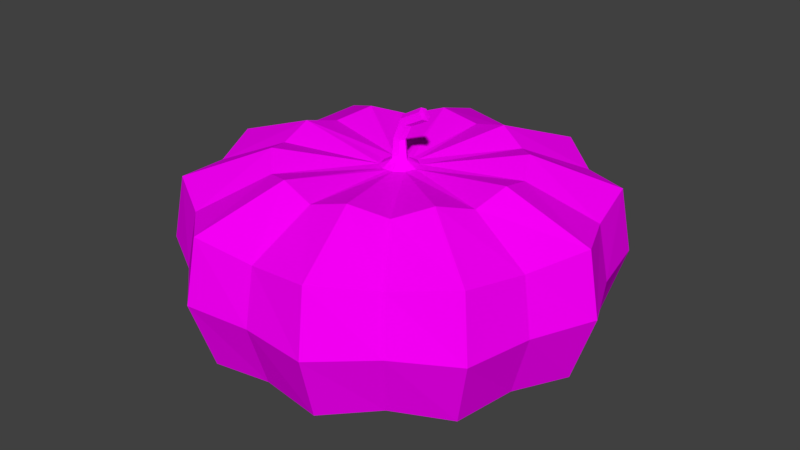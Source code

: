 # Source: Abobora.blend  (saved by Blender 2.79.0; exported with 4.5.12 LTS)
import bpy
from mathutils import Matrix  # noqa: F401  (used for matrix-valued properties, if any)

bpy.ops.wm.read_factory_settings(use_empty=True)
scene = bpy.context.scene
scene.name = 'Scene'

# ---- collections
col_collection_1 = bpy.data.collections.new('Collection 1'); scene.collection.children.link(col_collection_1)

# ---- images (referenced by path relative to the original .blend; pixels are not part of the script)
import os
ASSET_DIR = os.environ.get("B2B_ASSET_DIR", "")  # directory of the original .blend (textures are referenced by path, not embedded)
HERE = os.path.dirname(os.path.abspath(__file__))  # packed textures are extracted next to this script under _unpacked/

def load_image(name, relpath, width, height, colorspace="sRGB"):
    """Load a texture the original file referenced (path relative to the .blend, or extracted next to this script)."""
    p = next((c for c in (os.path.join(HERE, relpath), os.path.join(ASSET_DIR, relpath)) if relpath and os.path.exists(c)), "")
    if p:
        img = bpy.data.images.load(p, check_existing=True)
        img.name = name
    else:  # same state as the original file: an image datablock whose file is absent (Cycles renders it pink)
        img = bpy.data.images.new(name, width, height)
        img.source = "FILE"
        img.filepath = "//" + (relpath or name)
    img.colorspace_settings.name = colorspace
    return img
img_ao = load_image('AO', '', 2048, 2048, 'sRGB')

# ---- materials (node trees are filled in below, after node groups)
mat_material = bpy.data.materials.new('Material')
mat_material.alpha_threshold = 0.0
mat_material.roughness = 0.5

# ---- material node trees
mat_material.use_nodes = True; mat_material.node_tree.nodes.clear()
_N = mat_material.node_tree.nodes; _L = mat_material.node_tree.links
n0 = _N.new('ShaderNodeOutputMaterial'); n0.name = 'Material Output'; n0.location = (300, 300)
n1 = _N.new('ShaderNodeBsdfDiffuse'); n1.name = 'Diffuse BSDF'; n1.location = (10, 300)
n2 = _N.new('ShaderNodeTexImage'); n2.name = 'Image Texture'; n2.location = (-179, 316)
n2.width = 140
n2.image = img_ao
_L.new(n1.outputs[0], n0.inputs[0])
_L.new(n2.outputs[0], n1.inputs[0])
n0.is_active_output = True

# ---- world
world_world = bpy.data.worlds.new('World'); scene.world = world_world
world_world.color = (0.05088, 0.05088, 0.05088)
world_world.use_sun_shadow = False
world_world.sun_shadow_jitter_overblur = 0.0
world_world.cycles.sampling_method = 'MANUAL'

# ---- meshes
me_cylinder_001 = bpy.data.meshes.new('Cylinder.001')
me_cylinder_001.from_pydata([(0.0, 0.0, -0.007941), (0.1132, 2.372e-08, 0.005675), (0.1228, 1.988e-08, 0.2001), (0.1014, -0.03296, 0.00802), (0.117, -0.03801, 0.1898), (0.09154, -0.06651, 0.005675), (0.09932, -0.07216, 0.2001), (0.06269, -0.08629, 0.00802), (0.07231, -0.09952, 0.1898), (0.03497, -0.1076, 0.005675), (0.03794, -0.1168, 0.2001), (-2.968e-08, -0.1067, 0.00802), (-3.506e-08, -0.123, 0.1898), (-0.03497, -0.1076, 0.005675), (-0.03794, -0.1168, 0.2001), (-0.06269, -0.08629, 0.00802), (-0.07231, -0.09952, 0.1898), (-0.09154, -0.06651, 0.005675), (-0.09932, -0.07216, 0.2001), (-0.1014, -0.03296, 0.00802), (-0.117, -0.03801, 0.1898), (-0.1132, 1.379e-07, 0.005675), (-0.1228, 1.438e-07, 0.2001), (0.2123, -1.085e-08, 0.1674), (0.2244, -1.33e-08, 0.1011), (0.2013, -5.632e-09, 0.03104), (0.1859, -0.06039, 0.1595), (0.1964, -0.06383, 0.1011), (0.1763, -0.05727, 0.03497), (0.1718, -0.1248, 0.1674), (0.1815, -0.1319, 0.1011), (0.1629, -0.1183, 0.03104), (0.1149, -0.1581, 0.1595), (0.1214, -0.1671, 0.1011), (0.1089, -0.1499, 0.03497), (0.06561, -0.2019, 0.1674), (0.06934, -0.2134, 0.1011), (0.06222, -0.1915, 0.03104), (-6.36e-08, -0.1954, 0.1595), (-6.78e-08, -0.2066, 0.1011), (-5.979e-08, -0.1853, 0.03497), (-0.06561, -0.2019, 0.1674), (-0.06934, -0.2134, 0.1011), (-0.06222, -0.1915, 0.03104), (-0.1149, -0.1581, 0.1595), (-0.1214, -0.1671, 0.1011), (-0.1089, -0.1499, 0.03497), (-0.1718, -0.1248, 0.1674), (-0.1815, -0.1319, 0.1011), (-0.1629, -0.1183, 0.03104), (-0.1859, -0.06039, 0.1595), (-0.1964, -0.06383, 0.1011), (-0.1763, -0.05727, 0.03497), (-0.2123, 2.034e-07, 0.1674), (-0.2244, 2.132e-07, 0.1011), (-0.2013, 1.976e-07, 0.03104), (-0.01951, 8.651e-09, 0.1867), (-0.006438, 1.05e-08, 0.2158), (0.01951, 3.707e-09, 0.1867), (0.01578, -0.01147, 0.1867), (0.006028, -0.01855, 0.1867), (-0.006028, -0.01855, 0.1867), (-0.01578, -0.01147, 0.1867), (-0.008323, 9.887e-09, 0.1934), (0.002922, 1.205e-08, 0.2378), (0.008323, 8.033e-09, 0.1934), (0.004652, -0.006404, 0.1934), (-0.004653, -0.006404, 0.1934), (0.02515, 1.236e-08, 0.2503), (-7.311e-08, -0.01855, 0.1867), (0.006438, 9.269e-09, 0.213), (0.003599, -0.005067, 0.2136), (-0.003599, -0.005067, 0.2152), (0.0138, 9.887e-09, 0.2288), (0.0114, -0.005449, 0.2308), (0.005322, -0.005449, 0.2358), (0.02998, 1.236e-08, 0.2446), (0.03303, 9.887e-09, 0.2388), (0.03129, -0.005361, 0.2414), (0.02689, -0.005361, 0.2478)], [], [(59, 6, 4), (58, 59, 4, 2), (61, 69, 67), (0, 1, 3), (74, 78, 79, 75), (23, 2, 4, 26), (0, 3, 5), (61, 62, 16, 14), (26, 4, 6, 29), (0, 5, 7), (62, 18, 16), (29, 6, 8, 32), (0, 7, 9), (62, 20, 18), (32, 8, 10, 35), (0, 9, 11), (62, 56, 22, 20), (35, 10, 12, 38), (0, 11, 13), (40, 39, 42, 43), (0, 13, 15), (41, 14, 16, 44), (0, 15, 17), (44, 16, 18, 47), (0, 17, 19), (47, 18, 20, 50), (0, 19, 21), (50, 20, 22, 53), (19, 52, 55, 21), (52, 51, 54, 55), (51, 50, 53, 54), (17, 49, 52, 19), (49, 48, 51, 52), (48, 47, 50, 51), (15, 46, 49, 17), (46, 45, 48, 49), (45, 44, 47, 48), (13, 43, 46, 15), (43, 42, 45, 46), (42, 41, 44, 45), (69, 61, 14, 12), (71, 74, 75, 72), (9, 37, 40, 11), (37, 36, 39, 40), (36, 35, 38, 39), (7, 34, 37, 9), (34, 33, 36, 37), (33, 32, 35, 36), (5, 31, 34, 7), (31, 30, 33, 34), (30, 29, 32, 33), (3, 28, 31, 5), (28, 27, 30, 31), (27, 26, 29, 30), (1, 25, 28, 3), (25, 24, 27, 28), (24, 23, 26, 27), (67, 62, 61), (66, 60, 59), (69, 60, 66), (39, 38, 41, 42), (56, 62, 67, 63), (67, 72, 57, 63), (38, 12, 14, 41), (70, 73, 74, 71), (72, 75, 64, 57), (11, 40, 43, 13), (74, 73, 77, 78), (66, 67, 69), (76, 78, 77), (75, 79, 68, 64), (66, 71, 72, 67), (60, 69, 12, 10), (65, 70, 71, 66), (59, 58, 65, 66), (76, 79, 78), (76, 68, 79), (6, 59, 8), (60, 10, 8, 59)])
_uv = me_cylinder_001.uv_layers.new(name='UVMap')
_uv.uv.foreach_set('vector', [0.5327, 0.7429, 0.6658, 0.586, 0.7298, 0.6271, 0.5458, 0.7646, 0.5327, 0.7429, 0.7298, 0.6271, 0.7818, 0.703, 0.4885, 0.7319, 0.5, 0.732, 0.4905, 0.7597, 0.5, 9.527e-05, 0.7434, 0.04812, 0.6929, 0.1074, 0.02279, 0.8434, 0.03729, 0.8776, 0.02564, 0.8813, 0.01006, 0.8451, 0.971, 0.5395, 0.7818, 0.703, 0.7298, 0.6271, 0.8282, 0.4909, 0.5, 9.527e-05, 0.6929, 0.1074, 0.652, 0.1572, 0.4885, 0.7319, 0.4673, 0.7429, 0.3902, 0.5559, 0.4467, 0.5466, 0.8282, 0.4909, 0.7298, 0.6271, 0.6658, 0.586, 0.715, 0.4562, 0.5, 9.527e-05, 0.652, 0.1572, 0.5974, 0.1769, 0.4673, 0.7429, 0.3342, 0.586, 0.3902, 0.5559, 0.715, 0.4562, 0.6658, 0.586, 0.6098, 0.5559, 0.6376, 0.4473, 0.5, 9.527e-05, 0.5974, 0.1769, 0.55, 0.1982, 0.4673, 0.7429, 0.2702, 0.6271, 0.3342, 0.586, 0.6376, 0.4473, 0.6098, 0.5559, 0.5533, 0.5466, 0.565, 0.4371, 0.5, 9.527e-05, 0.55, 0.1982, 0.5, 0.196, 0.4673, 0.7429, 0.4542, 0.7646, 0.2182, 0.703, 0.2702, 0.6271, 0.565, 0.4371, 0.5533, 0.5466, 0.5, 0.5378, 0.5, 0.4385, 0.5, 9.527e-05, 0.5, 0.196, 0.45, 0.1982, 0.5, 0.3037, 0.5, 0.3764, 0.4332, 0.3776, 0.4359, 0.3094, 0.5, 9.527e-05, 0.45, 0.1982, 0.4026, 0.1769, 0.435, 0.4371, 0.4467, 0.5466, 0.3902, 0.5559, 0.3624, 0.4473, 0.5, 9.527e-05, 0.4026, 0.1769, 0.348, 0.1572, 0.3624, 0.4473, 0.3902, 0.5559, 0.3342, 0.586, 0.285, 0.4562, 0.5, 9.527e-05, 0.348, 0.1572, 0.3071, 0.1074, 0.285, 0.4562, 0.3342, 0.586, 0.2702, 0.6271, 0.1718, 0.4909, 0.5, 9.527e-05, 0.3071, 0.1074, 0.2566, 0.04812, 0.1718, 0.4909, 0.2702, 0.6271, 0.2182, 0.703, 0.02898, 0.5395, 0.3071, 0.1074, 0.1975, 0.2369, 0.06359, 0.1773, 0.2566, 0.04812, 0.1975, 0.2369, 0.1609, 0.3702, 9.527e-05, 0.363, 0.06359, 0.1773, 0.1609, 0.3702, 0.1718, 0.4909, 0.02898, 0.5395, 9.527e-05, 0.363, 0.348, 0.1572, 0.2896, 0.2845, 0.1975, 0.2369, 0.3071, 0.1074, 0.2896, 0.2845, 0.2767, 0.3759, 0.1609, 0.3702, 0.1975, 0.2369, 0.2767, 0.3759, 0.285, 0.4562, 0.1718, 0.4909, 0.1609, 0.3702, 0.4026, 0.1769, 0.3685, 0.292, 0.2896, 0.2845, 0.348, 0.1572, 0.3685, 0.292, 0.3598, 0.3754, 0.2767, 0.3759, 0.2896, 0.2845, 0.3598, 0.3754, 0.3624, 0.4473, 0.285, 0.4562, 0.2767, 0.3759, 0.45, 0.1982, 0.4359, 0.3094, 0.3685, 0.292, 0.4026, 0.1769, 0.4359, 0.3094, 0.4332, 0.3776, 0.3598, 0.3754, 0.3685, 0.292, 0.4332, 0.3776, 0.435, 0.4371, 0.3624, 0.4473, 0.3598, 0.3754, 0.5, 0.732, 0.4885, 0.7319, 0.4467, 0.5466, 0.5, 0.5378, 0.02358, 0.8113, 0.02279, 0.8434, 0.01006, 0.8451, 0.01172, 0.8091, 0.55, 0.1982, 0.5641, 0.3094, 0.5, 0.3037, 0.5, 0.196, 0.5641, 0.3094, 0.5668, 0.3776, 0.5, 0.3764, 0.5, 0.3037, 0.5668, 0.3776, 0.565, 0.4371, 0.5, 0.4385, 0.5, 0.3764, 0.5974, 0.1769, 0.6315, 0.292, 0.5641, 0.3094, 0.55, 0.1982, 0.6315, 0.292, 0.6402, 0.3754, 0.5668, 0.3776, 0.5641, 0.3094, 0.6402, 0.3754, 0.6376, 0.4473, 0.565, 0.4371, 0.5668, 0.3776, 0.652, 0.1572, 0.7104, 0.2845, 0.6315, 0.292, 0.5974, 0.1769, 0.7104, 0.2845, 0.7233, 0.3759, 0.6402, 0.3754, 0.6315, 0.292, 0.7233, 0.3759, 0.715, 0.4562, 0.6376, 0.4473, 0.6402, 0.3754, 0.6929, 0.1074, 0.8025, 0.2369, 0.7104, 0.2845, 0.652, 0.1572, 0.8025, 0.2369, 0.8391, 0.3702, 0.7233, 0.3759, 0.7104, 0.2845, 0.8391, 0.3702, 0.8282, 0.4909, 0.715, 0.4562, 0.7233, 0.3759, 0.7434, 0.04812, 0.9364, 0.1773, 0.8025, 0.2369, 0.6929, 0.1074, 0.9364, 0.1773, 0.9999, 0.363, 0.8391, 0.3702, 0.8025, 0.2369, 0.9999, 0.363, 0.971, 0.5395, 0.8282, 0.4909, 0.8391, 0.3702, 0.4905, 0.7597, 0.4673, 0.7429, 0.4885, 0.7319, 0.5095, 0.7597, 0.5115, 0.7319, 0.5327, 0.7429, 0.5, 0.732, 0.5115, 0.7319, 0.5095, 0.7597, 0.5, 0.3764, 0.5, 0.4385, 0.435, 0.4371, 0.4332, 0.3776, 0.4542, 0.7646, 0.4673, 0.7429, 0.4905, 0.7597, 0.4807, 0.7714, 0.02148, 0.7746, 0.01172, 0.8091, 0.002067, 0.8077, 0.009582, 0.7716, 0.5, 0.4385, 0.5, 0.5378, 0.4467, 0.5466, 0.435, 0.4371, 0.0333, 0.8133, 0.03287, 0.8418, 0.02279, 0.8434, 0.02358, 0.8113, 0.01172, 0.8091, 0.01006, 0.8451, 9.527e-05, 0.8467, 0.002067, 0.8077, 0.5, 0.196, 0.5, 0.3037, 0.4359, 0.3094, 0.45, 0.1982, 0.02279, 0.8434, 0.03287, 0.8418, 0.04674, 0.8742, 0.03729, 0.8776, 0.5095, 0.7597, 0.4905, 0.7597, 0.5, 0.732, 0.03478, 0.8873, 0.03729, 0.8776, 0.04446, 0.8841, 0.01006, 0.8451, 0.02564, 0.8813, 0.0158, 0.8849, 9.527e-05, 0.8467, 0.03542, 0.7792, 0.02358, 0.8113, 0.01172, 0.8091, 0.02148, 0.7746, 0.5115, 0.7319, 0.5, 0.732, 0.5, 0.5378, 0.5533, 0.5466, 0.04674, 0.7837, 0.0333, 0.8133, 0.02358, 0.8113, 0.03542, 0.7792, 0.5327, 0.7429, 0.5458, 0.7646, 0.5193, 0.7714, 0.5095, 0.7597, 0.03478, 0.8873, 0.02564, 0.8813, 0.03729, 0.8776, 0.03478, 0.8873, 0.0235, 0.8907, 0.02564, 0.8813, 0.6658, 0.586, 0.5327, 0.7429, 0.6098, 0.5559, 0.5115, 0.7319, 0.5533, 0.5466, 0.6098, 0.5559, 0.5327, 0.7429])
me_cylinder_001.materials.append(mat_material)
me_cylinder_001.use_remesh_preserve_volume = False
me_cylinder_001.use_remesh_preserve_attributes = False
me_cylinder_001.use_mirror_vertex_groups = False
me_cylinder_001.update()

# ---- objects
ob_abobora = bpy.data.objects.new('Abobora', me_cylinder_001)

# ---- transforms, parenting, visibility, modifiers, constraints
ob_abobora.location = (0.0, 0.0, 0.0)
ob_abobora.lineart.crease_threshold = 0.0
_m = ob_abobora.modifiers.new('Mirror', 'MIRROR')
_m.use_axis = (False, True, False)
_m.use_clip = True

# ---- collection membership
col_collection_1.objects.link(ob_abobora)

# ---- scene / render settings (as saved in the file)
scene.frame_start = 1; scene.frame_end = 250; scene.frame_set(1)
scene.render.engine = 'CYCLES'
scene.render.resolution_percentage = 50
scene.render.dither_intensity = 0.0
scene.render.use_border = True
scene.cycles.use_denoising = False
scene.cycles.samples = 64
scene.cycles.sampling_pattern = 'TABULATED_SOBOL'
scene.cycles.use_adaptive_sampling = False
scene.cycles.use_light_tree = False
scene.cycles.blur_glossy = 0.0
scene.cycles.sample_clamp_indirect = 0.0
scene.cycles.bake_type = 'AO'
scene.view_settings.view_transform = 'Standard'
bpy.context.view_layer.update()

# ---- added for rendering (the .blend has no active camera and no usable light): camera, sun
cam_auto = bpy.data.cameras.new('AutoCamera')
cam_auto.lens = 50.0
cam_auto.sensor_width = 36.0
cam_auto.clip_end = 1000.0
ob_auto_camera = bpy.data.objects.new('AutoCamera', cam_auto)
scene.collection.objects.link(ob_auto_camera)
ob_auto_camera.location = (0.620877, -0.745053, 0.617897)
ob_auto_camera.rotation_euler = (1.09748, -7.21219e-08, 0.694738)
scene.camera = ob_auto_camera
light_auto_sun = bpy.data.lights.new('AutoSun', 'SUN')
light_auto_sun.energy = 3.0
light_auto_sun.angle = 0.0523599
ob_auto_sun = bpy.data.objects.new('AutoSun', light_auto_sun)
scene.collection.objects.link(ob_auto_sun)
ob_auto_sun.rotation_euler = (0.872665, 0.174533, 0.523599)
bpy.context.view_layer.update()
